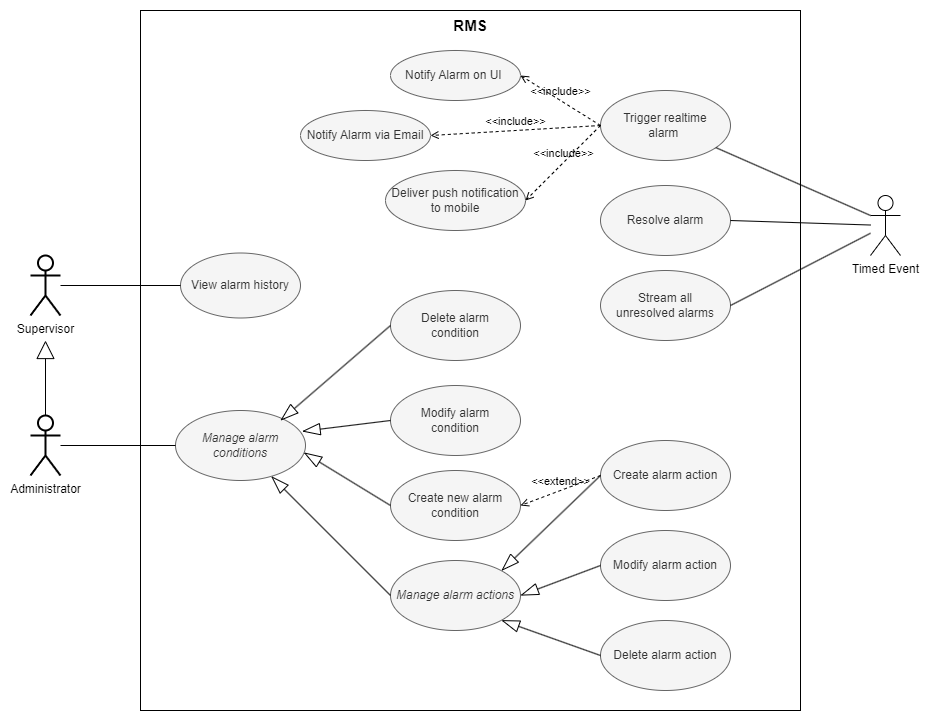

The diagram above was exported from draw.io. Its source (the exported page's mxGraphModel, read from the mxfile embedded in the PNG):
<mxGraphModel dx="2924" dy="2304" grid="1" gridSize="10" guides="1" tooltips="1" connect="1" arrows="1" fold="1" page="1" pageScale="1" pageWidth="850" pageHeight="1100" math="0" shadow="0">
  <root>
    <mxCell id="0" />
    <mxCell id="1" parent="0" />
    <mxCell id="vdx9aR_LZm65uiy0afiX-14" value="&lt;b&gt;&lt;font style=&quot;font-size: 15px;&quot;&gt;RMS&lt;/font&gt;&lt;/b&gt;" style="rounded=0;whiteSpace=wrap;html=1;horizontal=1;verticalAlign=top;" parent="1" vertex="1">
      <mxGeometry x="120" y="-680" width="660" height="700" as="geometry" />
    </mxCell>
    <mxCell id="vdx9aR_LZm65uiy0afiX-1" value="View alarm history" style="ellipse;whiteSpace=wrap;html=1;fillColor=#f5f5f5;fontColor=#333333;strokeColor=#666666;" parent="1" vertex="1">
      <mxGeometry x="160" y="-437.5" width="120" height="65" as="geometry" />
    </mxCell>
    <mxCell id="vdx9aR_LZm65uiy0afiX-3" value="Notify Alarm on UI&amp;nbsp;" style="ellipse;whiteSpace=wrap;html=1;fillColor=#f5f5f5;fontColor=#333333;strokeColor=#666666;" parent="1" vertex="1">
      <mxGeometry x="370" y="-640" width="130" height="50" as="geometry" />
    </mxCell>
    <mxCell id="vdx9aR_LZm65uiy0afiX-4" value="Manage alarm&lt;br&gt;conditions" style="ellipse;whiteSpace=wrap;html=1;fillColor=#f5f5f5;fontColor=#333333;strokeColor=#666666;fontStyle=2" parent="1" vertex="1">
      <mxGeometry x="155" y="-280" width="130" height="70" as="geometry" />
    </mxCell>
    <mxCell id="vdx9aR_LZm65uiy0afiX-6" value="Trigger realtime &lt;br&gt;alarm&amp;nbsp;" style="ellipse;whiteSpace=wrap;html=1;fillColor=#f5f5f5;fontColor=#333333;strokeColor=#666666;" parent="1" vertex="1">
      <mxGeometry x="580" y="-600" width="130" height="70" as="geometry" />
    </mxCell>
    <mxCell id="vdx9aR_LZm65uiy0afiX-7" value="Delete alarm action" style="ellipse;whiteSpace=wrap;html=1;fillColor=#f5f5f5;fontColor=#333333;strokeColor=#666666;" parent="1" vertex="1">
      <mxGeometry x="580" y="-70" width="130" height="70" as="geometry" />
    </mxCell>
    <mxCell id="vdx9aR_LZm65uiy0afiX-8" value="Modify alarm action" style="ellipse;whiteSpace=wrap;html=1;fillColor=#f5f5f5;fontColor=#333333;strokeColor=#666666;" parent="1" vertex="1">
      <mxGeometry x="580" y="-160" width="130" height="70" as="geometry" />
    </mxCell>
    <mxCell id="vdx9aR_LZm65uiy0afiX-9" value="Create alarm action" style="ellipse;whiteSpace=wrap;html=1;fillColor=#f5f5f5;fontColor=#333333;strokeColor=#666666;" parent="1" vertex="1">
      <mxGeometry x="580" y="-250" width="130" height="70" as="geometry" />
    </mxCell>
    <mxCell id="vdx9aR_LZm65uiy0afiX-10" value="Delete alarm &lt;br&gt;condition" style="ellipse;whiteSpace=wrap;html=1;fillColor=#f5f5f5;fontColor=#333333;strokeColor=#666666;" parent="1" vertex="1">
      <mxGeometry x="370" y="-400" width="130" height="70" as="geometry" />
    </mxCell>
    <mxCell id="vdx9aR_LZm65uiy0afiX-11" value="Manage alarm actions" style="ellipse;whiteSpace=wrap;html=1;fillColor=#f5f5f5;fontColor=#333333;strokeColor=#666666;fontStyle=2" parent="1" vertex="1">
      <mxGeometry x="370" y="-130" width="130" height="70" as="geometry" />
    </mxCell>
    <mxCell id="vdx9aR_LZm65uiy0afiX-12" value="Modify alarm &lt;br&gt;condition" style="ellipse;whiteSpace=wrap;html=1;fillColor=#f5f5f5;fontColor=#333333;strokeColor=#666666;" parent="1" vertex="1">
      <mxGeometry x="370" y="-305" width="130" height="70" as="geometry" />
    </mxCell>
    <mxCell id="vdx9aR_LZm65uiy0afiX-13" value="Create new alarm condition" style="ellipse;whiteSpace=wrap;html=1;fillColor=#f5f5f5;fontColor=#333333;strokeColor=#666666;" parent="1" vertex="1">
      <mxGeometry x="370" y="-220" width="130" height="70" as="geometry" />
    </mxCell>
    <mxCell id="vdx9aR_LZm65uiy0afiX-17" value="Supervisor" style="shape=umlActor;verticalLabelPosition=bottom;verticalAlign=top;html=1;outlineConnect=0;strokeWidth=2;" parent="1" vertex="1">
      <mxGeometry x="10" y="-435" width="30" height="60" as="geometry" />
    </mxCell>
    <mxCell id="vdx9aR_LZm65uiy0afiX-18" value="Administrator" style="shape=umlActor;verticalLabelPosition=bottom;verticalAlign=top;html=1;outlineConnect=0;strokeWidth=2;" parent="1" vertex="1">
      <mxGeometry x="10" y="-275" width="30" height="60" as="geometry" />
    </mxCell>
    <mxCell id="vdx9aR_LZm65uiy0afiX-24" value="" style="endArrow=none;html=1;rounded=0;entryX=0;entryY=0.5;entryDx=0;entryDy=0;" parent="1" source="vdx9aR_LZm65uiy0afiX-17" target="vdx9aR_LZm65uiy0afiX-1" edge="1">
      <mxGeometry width="50" height="50" relative="1" as="geometry">
        <mxPoint x="230" y="-260" as="sourcePoint" />
        <mxPoint x="280" y="-310" as="targetPoint" />
      </mxGeometry>
    </mxCell>
    <mxCell id="vdx9aR_LZm65uiy0afiX-28" value="" style="endArrow=none;html=1;rounded=0;entryX=0;entryY=0.5;entryDx=0;entryDy=0;" parent="1" source="vdx9aR_LZm65uiy0afiX-18" target="vdx9aR_LZm65uiy0afiX-4" edge="1">
      <mxGeometry width="50" height="50" relative="1" as="geometry">
        <mxPoint x="210" y="-180" as="sourcePoint" />
        <mxPoint x="260" y="-230" as="targetPoint" />
      </mxGeometry>
    </mxCell>
    <mxCell id="vdx9aR_LZm65uiy0afiX-29" value="" style="endArrow=block;endSize=16;endFill=0;html=1;rounded=0;" parent="1" source="vdx9aR_LZm65uiy0afiX-18" edge="1">
      <mxGeometry width="160" relative="1" as="geometry">
        <mxPoint x="160" y="-210" as="sourcePoint" />
        <mxPoint x="25" y="-350" as="targetPoint" />
      </mxGeometry>
    </mxCell>
    <mxCell id="vdx9aR_LZm65uiy0afiX-31" value="" style="endArrow=blockThin;endSize=16;endFill=0;html=1;rounded=0;exitX=0;exitY=0.5;exitDx=0;exitDy=0;entryX=0.808;entryY=0.143;entryDx=0;entryDy=0;entryPerimeter=0;" parent="1" source="vdx9aR_LZm65uiy0afiX-10" target="vdx9aR_LZm65uiy0afiX-4" edge="1">
      <mxGeometry width="160" relative="1" as="geometry">
        <mxPoint x="350" y="-338" as="sourcePoint" />
        <mxPoint x="490" y="-370" as="targetPoint" />
      </mxGeometry>
    </mxCell>
    <mxCell id="vdx9aR_LZm65uiy0afiX-33" value="" style="endArrow=blockThin;endSize=16;endFill=0;html=1;rounded=0;exitX=0;exitY=0.5;exitDx=0;exitDy=0;entryX=0.974;entryY=0.298;entryDx=0;entryDy=0;entryPerimeter=0;" parent="1" source="vdx9aR_LZm65uiy0afiX-12" target="vdx9aR_LZm65uiy0afiX-4" edge="1">
      <mxGeometry width="160" relative="1" as="geometry">
        <mxPoint x="365" y="-415" as="sourcePoint" />
        <mxPoint x="250" y="-230" as="targetPoint" />
      </mxGeometry>
    </mxCell>
    <mxCell id="vdx9aR_LZm65uiy0afiX-34" value="" style="endArrow=blockThin;endSize=16;endFill=0;html=1;rounded=0;exitX=0;exitY=0.5;exitDx=0;exitDy=0;entryX=0.987;entryY=0.6;entryDx=0;entryDy=0;entryPerimeter=0;" parent="1" source="vdx9aR_LZm65uiy0afiX-13" target="vdx9aR_LZm65uiy0afiX-4" edge="1">
      <mxGeometry width="160" relative="1" as="geometry">
        <mxPoint x="365" y="-315" as="sourcePoint" />
        <mxPoint x="264" y="-227" as="targetPoint" />
      </mxGeometry>
    </mxCell>
    <mxCell id="vdx9aR_LZm65uiy0afiX-35" value="" style="endArrow=blockThin;endSize=16;endFill=0;html=1;rounded=0;exitX=0;exitY=0.5;exitDx=0;exitDy=0;" parent="1" source="vdx9aR_LZm65uiy0afiX-11" target="vdx9aR_LZm65uiy0afiX-4" edge="1">
      <mxGeometry width="160" relative="1" as="geometry">
        <mxPoint x="375" y="-305" as="sourcePoint" />
        <mxPoint x="274" y="-217" as="targetPoint" />
      </mxGeometry>
    </mxCell>
    <mxCell id="vdx9aR_LZm65uiy0afiX-42" value="Stream all &lt;br&gt;unresolved alarms" style="ellipse;whiteSpace=wrap;html=1;fillColor=#f5f5f5;fontColor=#333333;strokeColor=#666666;" parent="1" vertex="1">
      <mxGeometry x="580" y="-420" width="130" height="70" as="geometry" />
    </mxCell>
    <mxCell id="O6qfYlx07FazeDkOTpJF-3" value="Notify Alarm via Email" style="ellipse;whiteSpace=wrap;html=1;fillColor=#f5f5f5;fontColor=#333333;strokeColor=#666666;" parent="1" vertex="1">
      <mxGeometry x="280" y="-580" width="130" height="50" as="geometry" />
    </mxCell>
    <mxCell id="O6qfYlx07FazeDkOTpJF-5" value="&amp;lt;&amp;lt;include&amp;gt;&amp;gt;" style="html=1;verticalAlign=bottom;labelBackgroundColor=none;endArrow=open;endFill=0;dashed=1;rounded=0;entryX=1;entryY=0.5;entryDx=0;entryDy=0;exitX=0;exitY=0.5;exitDx=0;exitDy=0;" parent="1" source="vdx9aR_LZm65uiy0afiX-6" target="vdx9aR_LZm65uiy0afiX-3" edge="1">
      <mxGeometry width="160" relative="1" as="geometry">
        <mxPoint x="540" y="-570" as="sourcePoint" />
        <mxPoint x="300" y="-240" as="targetPoint" />
      </mxGeometry>
    </mxCell>
    <mxCell id="O6qfYlx07FazeDkOTpJF-6" value="&amp;lt;&amp;lt;include&amp;gt;&amp;gt;" style="html=1;verticalAlign=bottom;labelBackgroundColor=none;endArrow=open;endFill=0;dashed=1;rounded=0;entryX=1;entryY=0.5;entryDx=0;entryDy=0;exitX=0;exitY=0.5;exitDx=0;exitDy=0;" parent="1" source="vdx9aR_LZm65uiy0afiX-6" target="O6qfYlx07FazeDkOTpJF-3" edge="1">
      <mxGeometry width="160" relative="1" as="geometry">
        <mxPoint x="550" y="-540" as="sourcePoint" />
        <mxPoint x="110" y="-275" as="targetPoint" />
      </mxGeometry>
    </mxCell>
    <mxCell id="O6qfYlx07FazeDkOTpJF-9" value="&amp;lt;&amp;lt;extend&amp;gt;&amp;gt;" style="html=1;verticalAlign=bottom;labelBackgroundColor=none;endArrow=open;endFill=0;dashed=1;rounded=0;entryX=1;entryY=0.5;entryDx=0;entryDy=0;exitX=0;exitY=0.5;exitDx=0;exitDy=0;" parent="1" source="vdx9aR_LZm65uiy0afiX-9" target="vdx9aR_LZm65uiy0afiX-13" edge="1">
      <mxGeometry width="160" relative="1" as="geometry">
        <mxPoint x="390" y="-330" as="sourcePoint" />
        <mxPoint x="550" y="-330" as="targetPoint" />
      </mxGeometry>
    </mxCell>
    <mxCell id="O6qfYlx07FazeDkOTpJF-10" value="Resolve alarm" style="ellipse;whiteSpace=wrap;html=1;fillColor=#f5f5f5;fontColor=#333333;strokeColor=#666666;" parent="1" vertex="1">
      <mxGeometry x="580" y="-505" width="130" height="70" as="geometry" />
    </mxCell>
    <mxCell id="O6qfYlx07FazeDkOTpJF-25" style="rounded=0;orthogonalLoop=1;jettySize=auto;html=1;endArrow=none;endFill=0;exitX=0;exitY=0.3333333333333333;exitDx=0;exitDy=0;exitPerimeter=0;" parent="1" source="ZFUE2Qjql6Ez-cVRXNXz-1" target="vdx9aR_LZm65uiy0afiX-6" edge="1">
      <mxGeometry relative="1" as="geometry">
        <mxPoint x="840" y="-474.1509984568286" as="sourcePoint" />
      </mxGeometry>
    </mxCell>
    <mxCell id="O6qfYlx07FazeDkOTpJF-22" value="" style="endArrow=blockThin;endSize=16;endFill=0;html=1;rounded=0;exitX=0;exitY=0.5;exitDx=0;exitDy=0;entryX=1;entryY=0;entryDx=0;entryDy=0;" parent="1" source="vdx9aR_LZm65uiy0afiX-9" target="vdx9aR_LZm65uiy0afiX-11" edge="1">
      <mxGeometry width="160" relative="1" as="geometry">
        <mxPoint x="630" y="-190" as="sourcePoint" />
        <mxPoint x="500" y="-65" as="targetPoint" />
      </mxGeometry>
    </mxCell>
    <mxCell id="O6qfYlx07FazeDkOTpJF-23" value="" style="endArrow=blockThin;endSize=16;endFill=0;html=1;rounded=0;exitX=0;exitY=0.5;exitDx=0;exitDy=0;entryX=1;entryY=0.5;entryDx=0;entryDy=0;" parent="1" source="vdx9aR_LZm65uiy0afiX-8" target="vdx9aR_LZm65uiy0afiX-11" edge="1">
      <mxGeometry width="160" relative="1" as="geometry">
        <mxPoint x="590" y="-245" as="sourcePoint" />
        <mxPoint x="510" y="-85" as="targetPoint" />
      </mxGeometry>
    </mxCell>
    <mxCell id="O6qfYlx07FazeDkOTpJF-24" value="" style="endArrow=blockThin;endSize=16;endFill=0;html=1;rounded=0;exitX=0;exitY=0.5;exitDx=0;exitDy=0;entryX=1;entryY=1;entryDx=0;entryDy=0;" parent="1" source="vdx9aR_LZm65uiy0afiX-7" target="vdx9aR_LZm65uiy0afiX-11" edge="1">
      <mxGeometry width="160" relative="1" as="geometry">
        <mxPoint x="590" y="-145" as="sourcePoint" />
        <mxPoint x="510" y="-85" as="targetPoint" />
      </mxGeometry>
    </mxCell>
    <mxCell id="O6qfYlx07FazeDkOTpJF-26" style="rounded=0;orthogonalLoop=1;jettySize=auto;html=1;endArrow=none;endFill=0;entryX=1;entryY=0.5;entryDx=0;entryDy=0;" parent="1" source="ZFUE2Qjql6Ez-cVRXNXz-1" target="O6qfYlx07FazeDkOTpJF-10" edge="1">
      <mxGeometry relative="1" as="geometry">
        <mxPoint x="840" y="-462.5" as="sourcePoint" />
        <mxPoint x="720" y="-552" as="targetPoint" />
      </mxGeometry>
    </mxCell>
    <mxCell id="O6qfYlx07FazeDkOTpJF-27" style="rounded=0;orthogonalLoop=1;jettySize=auto;html=1;endArrow=none;endFill=0;entryX=1;entryY=0.5;entryDx=0;entryDy=0;" parent="1" source="ZFUE2Qjql6Ez-cVRXNXz-1" target="vdx9aR_LZm65uiy0afiX-42" edge="1">
      <mxGeometry relative="1" as="geometry">
        <mxPoint x="840" y="-450" as="sourcePoint" />
        <mxPoint x="720" y="-460" as="targetPoint" />
      </mxGeometry>
    </mxCell>
    <mxCell id="ZFUE2Qjql6Ez-cVRXNXz-1" value="&lt;span style=&quot;background-color: rgb(255, 255, 255);&quot;&gt;Timed Event&lt;/span&gt;" style="shape=umlActor;verticalLabelPosition=bottom;verticalAlign=top;html=1;outlineConnect=0;" parent="1" vertex="1">
      <mxGeometry x="850" y="-495" width="30" height="60" as="geometry" />
    </mxCell>
    <mxCell id="VBkEbTaw-R5iwXN044Dh-1" value="Deliver push notification to mobile" style="ellipse;whiteSpace=wrap;html=1;fillColor=#f5f5f5;fontColor=#333333;strokeColor=#666666;" vertex="1" parent="1">
      <mxGeometry x="365" y="-520" width="140" height="60" as="geometry" />
    </mxCell>
    <mxCell id="VBkEbTaw-R5iwXN044Dh-3" value="&amp;lt;&amp;lt;include&amp;gt;&amp;gt;" style="html=1;verticalAlign=bottom;labelBackgroundColor=none;endArrow=open;endFill=0;dashed=1;rounded=0;entryX=1;entryY=0.5;entryDx=0;entryDy=0;exitX=0;exitY=0.5;exitDx=0;exitDy=0;" edge="1" parent="1" source="vdx9aR_LZm65uiy0afiX-6" target="VBkEbTaw-R5iwXN044Dh-1">
      <mxGeometry width="160" relative="1" as="geometry">
        <mxPoint x="590" y="-555" as="sourcePoint" />
        <mxPoint x="420" y="-555" as="targetPoint" />
      </mxGeometry>
    </mxCell>
  </root>
</mxGraphModel>